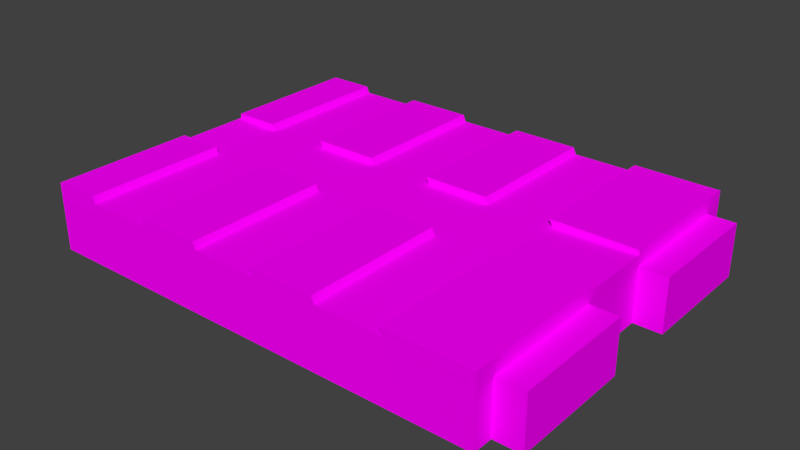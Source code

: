 # Source: chipset.blend  (saved by Blender 2.79.0; exported with 4.5.12 LTS)
import bpy
from mathutils import Matrix  # noqa: F401  (used for matrix-valued properties, if any)

bpy.ops.wm.read_factory_settings(use_empty=True)
scene = bpy.context.scene
scene.name = 'Scene'

# ---- collections
col_collection_1 = bpy.data.collections.new('Collection 1'); scene.collection.children.link(col_collection_1)

# ---- images (referenced by path relative to the original .blend; pixels are not part of the script)
import os
ASSET_DIR = os.environ.get("B2B_ASSET_DIR", "")  # directory of the original .blend (textures are referenced by path, not embedded)
HERE = os.path.dirname(os.path.abspath(__file__))  # packed textures are extracted next to this script under _unpacked/

def load_image(name, relpath, width, height, colorspace="sRGB"):
    """Load a texture the original file referenced (path relative to the .blend, or extracted next to this script)."""
    p = next((c for c in (os.path.join(HERE, relpath), os.path.join(ASSET_DIR, relpath)) if relpath and os.path.exists(c)), "")
    if p:
        img = bpy.data.images.load(p, check_existing=True)
        img.name = name
    else:  # same state as the original file: an image datablock whose file is absent (Cycles renders it pink)
        img = bpy.data.images.new(name, width, height)
        img.source = "FILE"
        img.filepath = "//" + (relpath or name)
    img.colorspace_settings.name = colorspace
    return img
img_chipset_interface_demodulator_png_001 = load_image('chipset_interface_demodulator.png.001', 'chipset_interface_demodulator.png', 1024, 1024, 'sRGB')

# ---- materials (node trees are filled in below, after node groups)
mat_chipset1 = bpy.data.materials.new('chipset1')
mat_chipset1.alpha_threshold = 0.0
mat_chipset1.roughness = 0.5

# ---- material node trees
mat_chipset1.use_nodes = True; mat_chipset1.node_tree.nodes.clear()
_N = mat_chipset1.node_tree.nodes; _L = mat_chipset1.node_tree.links
n0 = _N.new('ShaderNodeOutputMaterial'); n0.name = 'Material Output'; n0.location = (300, 300)
n1 = _N.new('ShaderNodeBsdfDiffuse'); n1.name = 'Diffuse BSDF'; n1.location = (10, 300)
n2 = _N.new('ShaderNodeTexImage'); n2.name = 'Image Texture'; n2.location = (-180, 300)
n2.width = 140
n2.image = img_chipset_interface_demodulator_png_001
_L.new(n1.outputs[0], n0.inputs[0])
_L.new(n2.outputs[0], n1.inputs[0])
n0.is_active_output = True

# ---- world
world_world = bpy.data.worlds.new('World'); scene.world = world_world
world_world.color = (0.05088, 0.05088, 0.05088)
world_world.use_sun_shadow = False
world_world.sun_shadow_jitter_overblur = 0.0
world_world.cycles.sampling_method = 'NONE'
world_world.cycles.sample_map_resolution = 256

# ---- meshes
me_cube_001 = bpy.data.meshes.new('Cube.001')
me_cube_001.from_pydata([(-0.2334, -0.1704, 0.0), (-0.2334, 0.1704, 0.0), (0.2, 0.1704, 0.0), (0.2, -0.1704, 0.0), (-0.2334, -0.1704, 0.05957), (-0.2334, 0.1704, 0.05957), (0.2, 0.1704, 0.05957), (0.2, -0.1704, 0.05957), (-0.2334, -0.03533, 0.05957), (-0.2334, 0.03533, 0.05957), (-0.2334, 0.03533, 0.0), (-0.2334, -0.03533, 0.0), (0.2, 0.03533, 0.05957), (0.2, -0.03533, 0.05957), (0.2, -0.03533, 0.0), (0.2, 0.03533, 0.0), (-0.2334, -0.1704, 0.04978), (-0.2334, 0.1704, 0.04978), (0.2, 0.1704, 0.04978), (0.2, -0.1704, 0.04978), (-0.2334, -0.03533, 0.04978), (-0.2334, 0.03533, 0.04978), (0.2, 0.03533, 0.04978), (0.2, -0.03533, 0.04978), (-0.2334, 0.1503, 0.05957), (0.2, 0.1503, 0.0), (-0.2334, 0.1503, 0.0), (0.2, 0.1503, 0.05957), (-0.2334, 0.1503, 0.04978), (0.2, 0.1503, 0.04978), (-0.2334, -0.1507, 0.0), (0.2, -0.1507, 0.05957), (-0.2334, -0.1507, 0.05957), (0.2, -0.1507, 0.0), (0.2, -0.1507, 0.04978), (-0.2334, -0.1507, 0.04978), (0.2259, -0.03533, 0.0), (0.2259, 0.03533, 0.0), (0.2259, 0.03533, 0.04978), (0.2259, -0.03533, 0.04978), (0.2259, 0.1503, 0.0), (0.2259, 0.1503, 0.04978), (0.2259, -0.1507, 0.0), (0.2259, -0.1507, 0.04978), (-0.1872, 0.1708, 0.05761), (-0.1253, 0.1708, 0.05761), (-0.06329, 0.1708, 0.05761), (-0.00131, 0.1708, 0.05761), (0.06067, 0.1708, 0.05761), (0.1226, 0.1708, 0.05761), (0.1458, 0.1703, 2.54e-09), (0.08384, 0.1703, 2.54e-09), (0.02186, 0.1703, 2.54e-09), (-0.04011, 0.1703, 2.54e-09), (-0.1021, 0.1703, 2.54e-09), (-0.1641, 0.1703, 2.54e-09), (0.1221, -0.1698, 0.05761), (0.06009, -0.1698, 0.05761), (-0.001882, -0.1698, 0.05761), (-0.06386, -0.1698, 0.05761), (-0.1258, -0.1698, 0.05761), (-0.1878, -0.1698, 0.05761), (-0.1646, -0.1703, -2.54e-09), (-0.1027, -0.1703, -2.54e-09), (-0.04068, -0.1703, -2.54e-09), (0.02129, -0.1703, -2.54e-09), (0.08327, -0.1703, -2.54e-09), (0.1452, -0.1703, -2.54e-09), (-0.1644, -0.03529, -5.264e-10), (-0.1024, -0.03529, -5.264e-10), (-0.04046, -0.03529, -5.264e-10), (0.02152, -0.03529, -5.264e-10), (0.0835, -0.03529, -5.264e-10), (0.1455, -0.0353, -5.264e-10), (-0.1643, 0.0353, 5.264e-10), (-0.1023, 0.0353, 5.264e-10), (-0.04034, 0.03529, 5.264e-10), (0.02164, 0.03529, 5.264e-10), (0.08361, 0.03529, 5.264e-10), (0.1456, 0.03529, 5.264e-10), (0.1223, -0.03479, 0.05761), (0.06032, -0.03479, 0.05761), (-0.001655, -0.03478, 0.05761), (-0.06363, -0.03478, 0.05761), (-0.1256, -0.03478, 0.05761), (-0.1876, -0.03478, 0.05761), (0.1224, 0.0358, 0.05761), (0.06044, 0.0358, 0.05761), (-0.001537, 0.0358, 0.05761), (-0.06351, 0.0358, 0.05761), (-0.1255, 0.0358, 0.05761), (-0.1875, 0.03581, 0.05761), (0.1256, 0.1707, 0.04978), (0.06367, 0.1707, 0.04978), (0.001693, 0.1707, 0.04978), (-0.06028, 0.1707, 0.04978), (-0.1223, 0.1707, 0.04978), (-0.1842, 0.1707, 0.04978), (-0.1848, -0.1699, 0.04978), (-0.1228, -0.1699, 0.04978), (-0.06086, -0.1699, 0.04978), (0.001121, -0.1699, 0.04978), (0.0631, -0.1699, 0.04978), (0.1251, -0.1699, 0.04978), (-0.1641, 0.1502, 2.24e-09), (-0.1021, 0.1502, 2.24e-09), (-0.04015, 0.1502, 2.24e-09), (0.02183, 0.1502, 2.24e-09), (0.08381, 0.1502, 2.24e-09), (0.1458, 0.1502, 2.24e-09), (0.1226, 0.1507, 0.05761), (0.06063, 0.1507, 0.05761), (-0.001344, 0.1507, 0.05761), (-0.06332, 0.1507, 0.05761), (-0.1253, 0.1507, 0.05761), (-0.1873, 0.1507, 0.05761), (-0.1646, -0.1505, -2.245e-09), (-0.1026, -0.1505, -2.245e-09), (-0.04065, -0.1505, -2.245e-09), (0.02133, -0.1505, -2.245e-09), (0.0833, -0.1505, -2.245e-09), (0.1453, -0.1505, -2.245e-09), (0.1221, -0.15, 0.05761), (0.06013, -0.15, 0.05761), (-0.001849, -0.15, 0.05761), (-0.06382, -0.15, 0.05761), (-0.1258, -0.15, 0.05761), (-0.1878, -0.15, 0.05761), (-0.2334, -0.1704, 0.06385), (-0.2334, 0.1704, 0.06385), (0.2, 0.1704, 0.06385), (0.2, -0.1704, 0.06385), (-0.2334, -0.03533, 0.06385), (-0.2334, 0.03533, 0.06385), (0.2, 0.03533, 0.06385), (0.2, -0.03533, 0.06385), (-0.2334, 0.1503, 0.06385), (0.2, 0.1503, 0.06385), (0.2, -0.1507, 0.06385), (-0.2334, -0.1507, 0.06385), (-0.1901, 0.1708, 0.06385), (-0.1281, 0.1708, 0.06385), (-0.06611, 0.1708, 0.06385), (-0.004135, 0.1708, 0.06385), (0.05784, 0.1708, 0.06385), (0.1198, 0.1708, 0.06385), (0.1192, -0.1698, 0.06385), (0.05727, -0.1698, 0.06385), (-0.004707, -0.1698, 0.06385), (-0.06668, -0.1698, 0.06385), (-0.1287, -0.1698, 0.06385), (-0.1906, -0.1698, 0.06385), (0.1195, -0.03479, 0.06385), (0.0575, -0.03479, 0.06385), (-0.00448, -0.03478, 0.06385), (-0.06646, -0.03478, 0.06385), (-0.1284, -0.03478, 0.06385), (-0.1904, -0.03478, 0.06385), (0.1196, 0.0358, 0.06385), (0.05761, 0.0358, 0.06385), (-0.004361, 0.0358, 0.06385), (-0.06634, 0.0358, 0.06385), (-0.1283, 0.0358, 0.06385), (-0.1903, 0.03581, 0.06385), (0.1198, 0.1507, 0.06385), (0.05781, 0.1507, 0.06385), (-0.004168, 0.1507, 0.06385), (-0.06614, 0.1507, 0.06385), (-0.1281, 0.1507, 0.06385), (-0.1901, 0.1507, 0.06385), (0.1193, -0.15, 0.06385), (0.0573, -0.15, 0.06385), (-0.004673, -0.15, 0.06385), (-0.06665, -0.15, 0.06385), (-0.1286, -0.15, 0.06385), (-0.1906, -0.15, 0.06385)], [], [(28, 17, 1, 26), (92, 18, 2, 50), (34, 19, 3, 33), (98, 16, 0, 62), (109, 50, 2, 25), (58, 57, 147, 148), (35, 20, 11, 30), (20, 21, 10, 11), (25, 29, 41, 40), (22, 23, 14, 15), (121, 73, 14, 33), (73, 79, 15, 14), (110, 86, 158, 164), (61, 127, 175, 151), (24, 5, 17, 28), (49, 6, 18, 92), (31, 7, 19, 34), (61, 4, 16, 98), (32, 8, 20, 35), (8, 9, 21, 20), (27, 12, 22, 29), (12, 13, 23, 22), (21, 28, 26, 10), (79, 109, 25, 15), (31, 13, 135, 138), (18, 29, 25, 2), (9, 24, 28, 21), (6, 27, 29, 18), (34, 33, 42, 43), (16, 35, 30, 0), (67, 121, 33, 3), (82, 154, 153, 81), (13, 31, 34, 23), (4, 32, 35, 16), (41, 38, 37, 40), (39, 43, 42, 36), (29, 22, 38, 41), (15, 25, 40, 37), (23, 34, 43, 39), (14, 23, 39, 36), (22, 15, 37, 38), (33, 14, 36, 42), (17, 97, 55, 1), (97, 96, 54, 55), (96, 95, 53, 54), (95, 94, 52, 53), (94, 93, 51, 52), (93, 92, 50, 51), (19, 103, 67, 3), (103, 102, 66, 67), (102, 101, 65, 66), (101, 100, 64, 65), (100, 99, 63, 64), (99, 98, 62, 63), (26, 1, 55, 104), (104, 55, 54, 105), (105, 54, 53, 106), (106, 53, 52, 107), (107, 52, 51, 108), (108, 51, 50, 109), (44, 5, 129, 140), (110, 49, 48, 111), (12, 27, 137, 134), (112, 47, 46, 113), (49, 110, 164, 145), (114, 45, 44, 115), (30, 11, 68, 116), (116, 68, 69, 117), (117, 69, 70, 118), (118, 70, 71, 119), (119, 71, 72, 120), (120, 72, 73, 121), (11, 10, 74, 68), (68, 74, 75, 69), (69, 75, 76, 70), (70, 76, 77, 71), (71, 77, 78, 72), (72, 78, 79, 73), (89, 113, 167, 161), (122, 80, 81, 123), (80, 152, 135, 13), (124, 82, 83, 125), (57, 123, 171, 147), (126, 84, 85, 127), (113, 46, 142, 167), (80, 86, 87, 81), (82, 124, 172, 154), (82, 88, 89, 83), (8, 32, 139, 132), (84, 90, 91, 85), (5, 44, 97, 17), (44, 45, 96, 97), (45, 46, 95, 96), (46, 47, 94, 95), (47, 48, 93, 94), (48, 49, 92, 93), (7, 56, 103, 19), (56, 57, 102, 103), (57, 58, 101, 102), (58, 59, 100, 101), (59, 60, 99, 100), (60, 61, 98, 99), (10, 26, 104, 74), (74, 104, 105, 75), (75, 105, 106, 76), (76, 106, 107, 77), (77, 107, 108, 78), (78, 108, 109, 79), (126, 60, 150, 174), (86, 110, 111, 87), (127, 85, 157, 175), (88, 112, 113, 89), (60, 59, 149, 150), (90, 114, 115, 91), (0, 30, 116, 62), (62, 116, 117, 63), (63, 117, 118, 64), (64, 118, 119, 65), (65, 119, 120, 66), (66, 120, 121, 67), (112, 88, 160, 166), (56, 122, 123, 57), (13, 12, 86, 80), (58, 124, 125, 59), (122, 56, 146, 170), (60, 126, 127, 61), (169, 140, 129, 136), (175, 157, 132, 139), (81, 87, 88, 82), (163, 169, 136, 133), (151, 175, 139, 128), (137, 130, 145, 164), (165, 144, 143, 166), (167, 142, 141, 168), (138, 135, 152, 170), (171, 153, 154, 172), (173, 155, 156, 174), (83, 89, 90, 84), (8, 85, 91, 9), (156, 155, 83, 84), (134, 137, 164, 158), (159, 165, 166, 160), (161, 167, 168, 162), (131, 138, 170, 146), (147, 171, 172, 148), (149, 173, 174, 150), (27, 6, 130, 137), (132, 157, 85, 8), (45, 114, 168, 141), (125, 83, 155, 173), (48, 47, 143, 144), (124, 58, 148, 172), (158, 86, 12, 134), (4, 61, 151, 128), (24, 9, 133, 136), (114, 90, 162, 168), (160, 88, 87, 159), (80, 122, 170, 152), (111, 48, 144, 165), (32, 4, 128, 139), (7, 31, 138, 131), (162, 90, 89, 161), (87, 111, 165, 159), (6, 49, 145, 130), (115, 44, 140, 169), (84, 126, 174, 156), (59, 125, 173, 149), (163, 133, 9, 91), (56, 7, 131, 146), (91, 115, 169, 163), (5, 24, 136, 129), (47, 112, 166, 143), (123, 81, 153, 171), (46, 45, 141, 142)])
_uv = me_cube_001.uv_layers.new(name='UVMap')
_uv.uv.foreach_set('vector', [0.7813, 0.5681, 0.8228, 0.5681, 0.8228, 0.4654, 0.7813, 0.4654, 0.7016, 0.3132, 0.8241, 0.3132, 0.8241, 0.2312, 0.7348, 0.2312, 0.5601, 0.07869, 0.5352, 0.07869, 0.5352, 0.01399, 0.5601, 0.01399, 0.1899, 0.3132, 0.1098, 0.3132, 0.1098, 0.2312, 0.2232, 0.2312, 0.9464, 0.2019, 0.9464, 0.2138, 0.9701, 0.2139, 0.9701, 0.202, 0.4914, 0.3261, 0.5936, 0.3261, 0.5889, 0.3364, 0.4868, 0.3364, 0.1608, 0.5681, 0.3986, 0.5681, 0.3986, 0.4654, 0.1608, 0.4654, 0.3986, 0.5681, 0.5442, 0.5681, 0.5442, 0.4654, 0.3986, 0.4654, 0.8241, 0.2312, 0.8241, 0.3132, 0.8668, 0.3132, 0.8668, 0.2312, 0.2777, 0.09005, 0.222, 0.09005, 0.222, 0.01927, 0.2777, 0.01927, 0.9461, 0.02445, 0.9462, 0.09245, 0.9701, 0.09243, 0.9701, 0.02437, 0.9462, 0.09245, 0.9463, 0.1341, 0.9701, 0.1341, 0.9701, 0.09243, 0.7751, 0.9537, 0.7747, 0.9065, 0.7685, 0.9065, 0.7689, 0.9537, 0.03826, 0.1041, 0.06335, 0.1041, 0.06335, 0.1121, 0.03826, 0.1121, 0.7813, 0.5883, 0.8228, 0.5883, 0.8228, 0.5681, 0.7813, 0.5681, 0.6966, 0.3261, 0.8241, 0.3293, 0.8241, 0.3132, 0.7016, 0.3132, 0.07373, 0.1081, 0.04502, 0.1081, 0.04502, 0.09392, 0.07373, 0.09392, 0.185, 0.3261, 0.1098, 0.3293, 0.1098, 0.3132, 0.1899, 0.3132, 0.1608, 0.5883, 0.3986, 0.5883, 0.3986, 0.5681, 0.1608, 0.5681, 0.3986, 0.5883, 0.5442, 0.5883, 0.5442, 0.5681, 0.3986, 0.5681, 0.5325, 0.1121, 0.3505, 0.112, 0.3505, 0.09783, 0.5325, 0.09786, 0.3435, 0.1081, 0.2196, 0.1081, 0.2196, 0.09392, 0.3435, 0.09392, 0.5442, 0.5681, 0.7813, 0.5681, 0.7813, 0.4654, 0.5442, 0.4654, 0.9463, 0.1341, 0.9464, 0.2019, 0.9701, 0.202, 0.9701, 0.1341, 0.07373, 0.1081, 0.2057, 0.1081, 0.2057, 0.1143, 0.07373, 0.1143, 0.5616, 0.09395, 0.5325, 0.09395, 0.5325, 0.0193, 0.5616, 0.0193, 0.5442, 0.5883, 0.7813, 0.5883, 0.7813, 0.5681, 0.5442, 0.5681, 0.5616, 0.1081, 0.5325, 0.1081, 0.5325, 0.09395, 0.5616, 0.09395, 0.8241, 0.3132, 0.8241, 0.2312, 0.8668, 0.2312, 0.8668, 0.3132, 0.12, 0.5681, 0.1608, 0.5681, 0.1608, 0.4654, 0.12, 0.4654, 0.9461, 0.01279, 0.9461, 0.02445, 0.9701, 0.02437, 0.9701, 0.01269, 0.5045, 0.7496, 0.4984, 0.7496, 0.6333, 0.7496, 0.6395, 0.7496, 0.2057, 0.1081, 0.07373, 0.1081, 0.07373, 0.09392, 0.2057, 0.09392, 0.12, 0.5883, 0.1608, 0.5883, 0.1608, 0.5681, 0.12, 0.5681, 0.494, 0.09163, 0.2868, 0.09163, 0.2868, 0.001933, 0.494, 0.001933, 0.2111, 0.0917, 0.003856, 0.0917, 0.003856, 0.002244, 0.2111, 0.002244, 0.9436, 0.9531, 0.9436, 0.9065, 1.0, 0.9065, 1.0, 0.9531, 0.9701, 0.1341, 0.9701, 0.202, 0.9815, 0.202, 0.9815, 0.1341, 0.9436, 0.7496, 0.9436, 0.5585, 1.0, 0.5585, 1.0, 0.7496, 0.8241, 0.2312, 0.8241, 0.3132, 0.8668, 0.3132, 0.8668, 0.2312, 0.8241, 0.3132, 0.8241, 0.2312, 0.8668, 0.2312, 0.8668, 0.3132, 0.9701, 0.02437, 0.9701, 0.09243, 0.9815, 0.09243, 0.9815, 0.02437, 0.1098, 0.3132, 0.1909, 0.3132, 0.2241, 0.2312, 0.1098, 0.2312, 0.1909, 0.3132, 0.293, 0.3132, 0.3263, 0.2312, 0.2241, 0.2312, 0.293, 0.3132, 0.3952, 0.3132, 0.4284, 0.2312, 0.3263, 0.2312, 0.3952, 0.3132, 0.4973, 0.3132, 0.5305, 0.2312, 0.4284, 0.2312, 0.4973, 0.3132, 0.5994, 0.3132, 0.6327, 0.2312, 0.5305, 0.2312, 0.5994, 0.3132, 0.7016, 0.3132, 0.7348, 0.2312, 0.6327, 0.2312, 0.8241, 0.3132, 0.7007, 0.3132, 0.7339, 0.2312, 0.8241, 0.2312, 0.7007, 0.3132, 0.5985, 0.3132, 0.6318, 0.2312, 0.7339, 0.2312, 0.5985, 0.3132, 0.4964, 0.3132, 0.5296, 0.2312, 0.6318, 0.2312, 0.4964, 0.3132, 0.3942, 0.3132, 0.4275, 0.2312, 0.5296, 0.2312, 0.3942, 0.3132, 0.2921, 0.3132, 0.3253, 0.2312, 0.4275, 0.2312, 0.2921, 0.3132, 0.1899, 0.3132, 0.2232, 0.2312, 0.3253, 0.2312, 0.7803, 0.202, 0.7803, 0.2139, 0.8106, 0.2138, 0.8106, 0.2019, 0.8106, 0.2019, 0.8106, 0.2138, 0.8378, 0.2138, 0.8378, 0.2019, 0.8378, 0.2019, 0.8378, 0.2138, 0.8649, 0.2138, 0.8649, 0.2019, 0.8649, 0.2019, 0.8649, 0.2138, 0.8921, 0.2138, 0.8921, 0.2019, 0.8921, 0.2019, 0.8921, 0.2138, 0.9192, 0.2138, 0.9192, 0.2019, 0.9192, 0.2019, 0.9192, 0.2138, 0.9464, 0.2138, 0.9464, 0.2019, 0.1859, 0.3261, 0.1098, 0.3293, 0.1098, 0.3364, 0.1813, 0.3364, 0.7751, 0.9537, 0.7752, 0.9897, 0.6402, 0.9897, 0.6402, 0.9537, 0.3505, 0.112, 0.5325, 0.1121, 0.5325, 0.1183, 0.3505, 0.1182, 0.5052, 0.9537, 0.5053, 0.9897, 0.3704, 0.9897, 0.3703, 0.9537, 0.7752, 0.9897, 0.7751, 0.9537, 0.7689, 0.9537, 0.769, 0.9897, 0.2354, 0.9537, 0.2354, 0.9897, 0.1005, 0.9897, 0.1004, 0.9537, 0.7803, 0.02437, 0.7803, 0.09243, 0.8105, 0.09245, 0.8104, 0.02446, 0.8104, 0.02446, 0.8105, 0.09245, 0.8376, 0.09245, 0.8375, 0.02446, 0.8375, 0.02446, 0.8376, 0.09245, 0.8648, 0.09245, 0.8647, 0.02446, 0.8647, 0.02446, 0.8648, 0.09245, 0.8919, 0.09245, 0.8918, 0.02446, 0.8918, 0.02446, 0.8919, 0.09245, 0.9191, 0.09245, 0.919, 0.02445, 0.919, 0.02445, 0.9191, 0.09245, 0.9462, 0.09245, 0.9461, 0.02445, 0.7803, 0.09243, 0.7803, 0.1341, 0.8105, 0.1341, 0.8105, 0.09245, 0.8105, 0.09245, 0.8105, 0.1341, 0.8377, 0.1341, 0.8376, 0.09245, 0.8376, 0.09245, 0.8377, 0.1341, 0.8648, 0.1341, 0.8648, 0.09245, 0.8648, 0.09245, 0.8648, 0.1341, 0.892, 0.1341, 0.8919, 0.09245, 0.8919, 0.09245, 0.892, 0.1341, 0.9191, 0.1341, 0.9191, 0.09245, 0.9191, 0.09245, 0.9191, 0.1341, 0.9463, 0.1341, 0.9462, 0.09245, 0.3585, 0.1027, 0.5202, 0.1027, 0.5202, 0.1115, 0.3585, 0.1115, 0.774, 0.5597, 0.7744, 0.7496, 0.6395, 0.7496, 0.6391, 0.5597, 0.7744, 0.7496, 0.7683, 0.7496, 0.9436, 0.7496, 0.9436, 0.7496, 0.5041, 0.5597, 0.5045, 0.7496, 0.3696, 0.7496, 0.3692, 0.5597, 0.03826, 0.1041, 0.06334, 0.1041, 0.06334, 0.1121, 0.03826, 0.1121, 0.2343, 0.5597, 0.2347, 0.7496, 0.09974, 0.7496, 0.09932, 0.5597, 0.5202, 0.1027, 0.5484, 0.1027, 0.5484, 0.1115, 0.5202, 0.1115, 0.7744, 0.7496, 0.7747, 0.9065, 0.6397, 0.9065, 0.6395, 0.7496, 0.5045, 0.7496, 0.5041, 0.5597, 0.498, 0.5597, 0.4984, 0.7496, 0.5045, 0.7496, 0.5048, 0.9065, 0.3699, 0.9065, 0.3696, 0.7496, 0.3986, 0.5883, 0.1608, 0.5883, 0.1608, 0.5971, 0.3986, 0.5971, 0.2347, 0.7496, 0.2349, 0.9065, 0.1, 0.9065, 0.09974, 0.7496, 0.1098, 0.3293, 0.1859, 0.3261, 0.1909, 0.3132, 0.1098, 0.3132, 0.1859, 0.3261, 0.2881, 0.3261, 0.293, 0.3132, 0.1909, 0.3132, 0.2881, 0.3261, 0.3902, 0.3261, 0.3952, 0.3132, 0.293, 0.3132, 0.3902, 0.3261, 0.4924, 0.3261, 0.4973, 0.3132, 0.3952, 0.3132, 0.4924, 0.3261, 0.5945, 0.3261, 0.5994, 0.3132, 0.4973, 0.3132, 0.5945, 0.3261, 0.6966, 0.3261, 0.7016, 0.3132, 0.5994, 0.3132, 0.8241, 0.3293, 0.6957, 0.3261, 0.7007, 0.3132, 0.8241, 0.3132, 0.6957, 0.3261, 0.5936, 0.3261, 0.5985, 0.3132, 0.7007, 0.3132, 0.5936, 0.3261, 0.4914, 0.3261, 0.4964, 0.3132, 0.5985, 0.3132, 0.4914, 0.3261, 0.3893, 0.3261, 0.3942, 0.3132, 0.4964, 0.3132, 0.3893, 0.3261, 0.2871, 0.3261, 0.2921, 0.3132, 0.3942, 0.3132, 0.2871, 0.3261, 0.185, 0.3261, 0.1899, 0.3132, 0.2921, 0.3132, 0.7803, 0.1341, 0.7803, 0.202, 0.8106, 0.2019, 0.8105, 0.1341, 0.8105, 0.1341, 0.8106, 0.2019, 0.8378, 0.2019, 0.8377, 0.1341, 0.8377, 0.1341, 0.8378, 0.2019, 0.8649, 0.2019, 0.8648, 0.1341, 0.8648, 0.1341, 0.8649, 0.2019, 0.8921, 0.2019, 0.892, 0.1341, 0.892, 0.1341, 0.8921, 0.2019, 0.9192, 0.2019, 0.9191, 0.1341, 0.9191, 0.1341, 0.9192, 0.2019, 0.9464, 0.2019, 0.9463, 0.1341, 0.2343, 0.5597, 0.2342, 0.5243, 0.228, 0.5243, 0.2281, 0.5597, 0.7747, 0.9065, 0.7751, 0.9537, 0.6402, 0.9537, 0.6397, 0.9065, 0.06335, 0.1041, 0.2095, 0.1041, 0.2095, 0.1121, 0.06335, 0.1121, 0.5048, 0.9065, 0.5052, 0.9537, 0.3703, 0.9537, 0.3699, 0.9065, 0.2871, 0.3261, 0.3893, 0.3261, 0.3846, 0.3364, 0.2825, 0.3364, 0.2349, 0.9065, 0.2354, 0.9537, 0.1004, 0.9537, 0.1, 0.9065, 0.7803, 0.01269, 0.7803, 0.02437, 0.8104, 0.02446, 0.8104, 0.01279, 0.8104, 0.01279, 0.8104, 0.02446, 0.8375, 0.02446, 0.8375, 0.01279, 0.8375, 0.01279, 0.8375, 0.02446, 0.8647, 0.02446, 0.8647, 0.01279, 0.8647, 0.01279, 0.8647, 0.02446, 0.8918, 0.02446, 0.8918, 0.01279, 0.8918, 0.01279, 0.8918, 0.02446, 0.919, 0.02445, 0.919, 0.01279, 0.919, 0.01279, 0.919, 0.02445, 0.9461, 0.02445, 0.9461, 0.01279, 0.5052, 0.9537, 0.5048, 0.9065, 0.4987, 0.9065, 0.4991, 0.9537, 0.7739, 0.5243, 0.774, 0.5597, 0.6391, 0.5597, 0.639, 0.5243, 0.9436, 0.7496, 0.9436, 0.9065, 0.7747, 0.9065, 0.7744, 0.7496, 0.5041, 0.5243, 0.5041, 0.5597, 0.3692, 0.5597, 0.3691, 0.5243, 0.774, 0.5597, 0.7739, 0.5243, 0.7678, 0.5243, 0.7678, 0.5597, 0.2342, 0.5243, 0.2343, 0.5597, 0.09932, 0.5597, 0.09925, 0.5243, 0.09427, 0.9537, 0.09435, 0.9897, 0.0, 0.9891, 0.0, 0.9531, 0.09317, 0.5597, 0.09359, 0.7496, 0.0, 0.7496, 0.0, 0.5585, 0.6395, 0.7496, 0.6397, 0.9065, 0.5048, 0.9065, 0.5045, 0.7496, 0.09385, 0.9065, 0.09427, 0.9537, 0.0, 0.9531, 0.0, 0.9065, 0.0931, 0.5243, 0.09317, 0.5597, 0.0, 0.5585, 0.0, 0.523, 0.9436, 0.9531, 0.9436, 0.9891, 0.769, 0.9897, 0.7689, 0.9537, 0.634, 0.9537, 0.6341, 0.9897, 0.4992, 0.9897, 0.4991, 0.9537, 0.3641, 0.9537, 0.3642, 0.9897, 0.2293, 0.9897, 0.2292, 0.9537, 0.9436, 0.5585, 0.9436, 0.7496, 0.7683, 0.7496, 0.7678, 0.5597, 0.6329, 0.5597, 0.6333, 0.7496, 0.4984, 0.7496, 0.498, 0.5597, 0.363, 0.5597, 0.3635, 0.7496, 0.2285, 0.7496, 0.2281, 0.5597, 0.3696, 0.7496, 0.3699, 0.9065, 0.2349, 0.9065, 0.2347, 0.7496, 0.0, 0.7496, 0.09974, 0.7496, 0.1, 0.9065, 0.0, 0.9065, 0.2285, 0.7496, 0.3635, 0.7496, 0.3696, 0.7496, 0.2347, 0.7496, 0.9436, 0.9065, 0.9436, 0.9531, 0.7689, 0.9537, 0.7685, 0.9065, 0.6336, 0.9065, 0.634, 0.9537, 0.4991, 0.9537, 0.4987, 0.9065, 0.3637, 0.9065, 0.3641, 0.9537, 0.2292, 0.9537, 0.2288, 0.9065, 0.9436, 0.523, 0.9436, 0.5585, 0.7678, 0.5597, 0.7678, 0.5243, 0.6328, 0.5243, 0.6329, 0.5597, 0.498, 0.5597, 0.4979, 0.5243, 0.363, 0.5243, 0.363, 0.5597, 0.2281, 0.5597, 0.228, 0.5243, 0.5325, 0.1081, 0.5616, 0.1081, 0.5616, 0.1144, 0.5325, 0.1144, 0.0, 0.7496, 0.09359, 0.7496, 0.09974, 0.7496, 0.0, 0.7496, 0.2354, 0.9897, 0.2354, 0.9537, 0.2292, 0.9537, 0.2293, 0.9897, 0.06334, 0.1041, 0.2095, 0.1041, 0.2095, 0.1121, 0.06334, 0.1121, 0.5945, 0.3261, 0.4924, 0.3261, 0.4877, 0.3364, 0.5898, 0.3364, 0.5041, 0.5597, 0.5041, 0.5243, 0.4979, 0.5243, 0.498, 0.5597, 0.7685, 0.9065, 0.7747, 0.9065, 0.9436, 0.9065, 0.9436, 0.9065, 0.1098, 0.3293, 0.185, 0.3261, 0.1803, 0.3364, 0.1098, 0.3364, 0.7813, 0.5883, 0.5442, 0.5883, 0.5442, 0.5971, 0.7813, 0.5971, 0.2354, 0.9537, 0.2349, 0.9065, 0.2288, 0.9065, 0.2292, 0.9537, 0.4987, 0.9065, 0.5048, 0.9065, 0.6397, 0.9065, 0.6336, 0.9065, 0.7744, 0.7496, 0.774, 0.5597, 0.7678, 0.5597, 0.7683, 0.7496, 0.5202, 0.1027, 0.5484, 0.1027, 0.5484, 0.1115, 0.5202, 0.1115, 0.1608, 0.5883, 0.12, 0.5883, 0.12, 0.5971, 0.1608, 0.5971, 0.04502, 0.1081, 0.07373, 0.1081, 0.07373, 0.1143, 0.04502, 0.1143, 0.2288, 0.9065, 0.2349, 0.9065, 0.3699, 0.9065, 0.3637, 0.9065, 0.3585, 0.1027, 0.5202, 0.1027, 0.5202, 0.1115, 0.3585, 0.1115, 0.8241, 0.3293, 0.6966, 0.3261, 0.692, 0.3364, 0.8241, 0.3364, 0.5202, 0.1027, 0.5484, 0.1027, 0.5484, 0.1115, 0.5202, 0.1115, 0.2347, 0.7496, 0.2343, 0.5597, 0.2281, 0.5597, 0.2285, 0.7496, 0.03826, 0.1041, 0.06334, 0.1041, 0.06334, 0.1121, 0.03826, 0.1121, 0.09385, 0.9065, 0.0, 0.9065, 0.0, 0.9065, 0.1, 0.9065, 0.6957, 0.3261, 0.8241, 0.3293, 0.8241, 0.3364, 0.691, 0.3364, 0.3585, 0.1027, 0.5202, 0.1027, 0.5202, 0.1115, 0.3585, 0.1115, 0.8228, 0.5883, 0.7813, 0.5883, 0.7813, 0.5971, 0.8228, 0.5971, 0.5053, 0.9897, 0.5052, 0.9537, 0.4991, 0.9537, 0.4992, 0.9897, 0.06334, 0.1041, 0.2095, 0.1041, 0.2095, 0.1121, 0.06334, 0.1121, 0.3902, 0.3261, 0.2881, 0.3261, 0.2834, 0.3364, 0.3856, 0.3364])
me_cube_001.materials.append(mat_chipset1)
me_cube_001.use_remesh_preserve_volume = False
me_cube_001.use_remesh_preserve_attributes = False
me_cube_001.use_mirror_vertex_groups = False
me_cube_001.update()

# ---- objects
ob_chipset_mesh = bpy.data.objects.new('chipset_mesh', me_cube_001)

# ---- transforms, parenting, visibility, modifiers, constraints
ob_chipset_mesh.location = (0.0, 0.0, 0.0)
ob_chipset_mesh.lineart.crease_threshold = 0.0

# ---- collection membership
col_collection_1.objects.link(ob_chipset_mesh)

# ---- scene / render settings (as saved in the file)
scene.frame_start = 1; scene.frame_end = 250; scene.frame_set(1)
scene.render.engine = 'CYCLES'
scene.render.resolution_percentage = 50
scene.render.dither_intensity = 0.0
scene.cycles.use_denoising = False
scene.cycles.samples = 10
scene.cycles.sampling_pattern = 'TABULATED_SOBOL'
scene.cycles.light_sampling_threshold = 0.0
scene.cycles.use_adaptive_sampling = False
scene.cycles.use_light_tree = False
scene.cycles.blur_glossy = 0.0
scene.cycles.pixel_filter_type = 'GAUSSIAN'
scene.cycles.sample_clamp_indirect = 0.0
scene.view_settings.view_transform = 'Standard'
bpy.context.view_layer.update()

# ---- added for rendering (the .blend has no active camera and no usable light): camera, sun
cam_auto = bpy.data.cameras.new('AutoCamera')
cam_auto.lens = 50.0
cam_auto.sensor_width = 36.0
cam_auto.clip_end = 1000.0
ob_auto_camera = bpy.data.objects.new('AutoCamera', cam_auto)
scene.collection.objects.link(ob_auto_camera)
ob_auto_camera.location = (0.528939, -0.63905, 0.458074)
ob_auto_camera.rotation_euler = (1.09748, -7.21219e-08, 0.694738)
scene.camera = ob_auto_camera
light_auto_sun = bpy.data.lights.new('AutoSun', 'SUN')
light_auto_sun.energy = 3.0
light_auto_sun.angle = 0.0523599
ob_auto_sun = bpy.data.objects.new('AutoSun', light_auto_sun)
scene.collection.objects.link(ob_auto_sun)
ob_auto_sun.rotation_euler = (0.872665, 0.174533, 0.523599)
bpy.context.view_layer.update()
